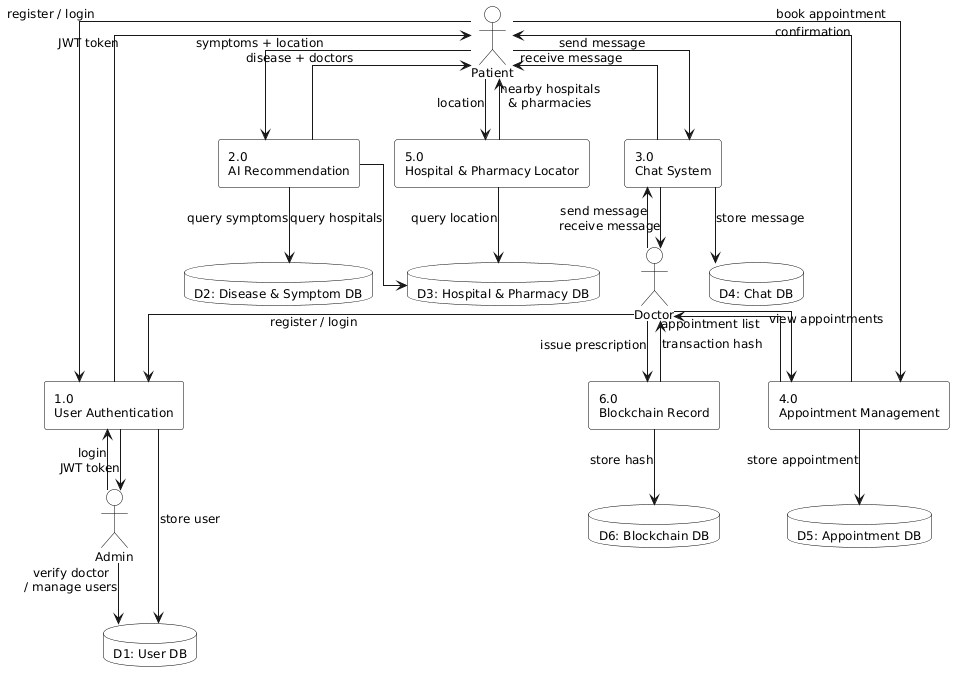

The diagram above was rendered by PlantUML. Its source (embedded in the PNG):
@startuml
hide circle
skinparam defaultFontSize 12
skinparam defaultFontName Arial
skinparam linetype ortho

skinparam rectangle {
  BackgroundColor White
  BorderColor Black
  FontColor Black
}

skinparam database {
  BackgroundColor White
  BorderColor Black
  FontColor Black
}

skinparam actor {
  BackgroundColor White
  BorderColor Black
  FontColor Black
}

' ── EXTERNAL ENTITIES ────────────────────────────────
actor Patient as P
actor Doctor as D
actor Admin as A

' ── PROCESSES ────────────────────────────────────────
rectangle "1.0\nUser Authentication" as P1
rectangle "2.0\nAI Recommendation" as P2
rectangle "3.0\nChat System" as P3
rectangle "4.0\nAppointment Management" as P4
rectangle "5.0\nHospital & Pharmacy Locator" as P5
rectangle "6.0\nBlockchain Record" as P6

' ── DATA STORES ──────────────────────────────────────
database "D1: User DB" as DS1
database "D2: Disease & Symptom DB" as DS2
database "D3: Hospital & Pharmacy DB" as DS3
database "D4: Chat DB" as DS4
database "D5: Appointment DB" as DS5
database "D6: Blockchain DB" as DS6

' ── PATIENT flows ────────────────────────────────────
P --> P1 : "register / login"
P1 --> P : "JWT token"
P1 --> DS1 : "store user"

P --> P2 : "symptoms + location"
P2 --> P : "disease + doctors"
P2 --> DS2 : "query symptoms"
P2 --> DS3 : "query hospitals"

P --> P3 : "send message"
P3 --> P : "receive message"
P3 --> DS4 : "store message"

P --> P4 : "book appointment"
P4 --> P : "confirmation"
P4 --> DS5 : "store appointment"

P --> P5 : "location"
P5 --> P : "nearby hospitals\n& pharmacies"
P5 --> DS3 : "query location"

' ── DOCTOR flows ─────────────────────────────────────
D --> P1 : "register / login"
D --> P3 : "send message"
P3 --> D : "receive message"
D --> P4 : "view appointments"
P4 --> D : "appointment list"
D --> P6 : "issue prescription"
P6 --> D : "transaction hash"
P6 --> DS6 : "store hash"

' ── ADMIN flows ──────────────────────────────────────
A --> P1 : "login"
P1 --> A : "JWT token"
A --> DS1 : "verify doctor\n/ manage users"
@enduml